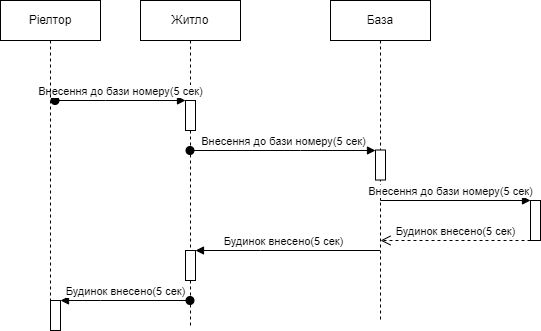

The diagram above was exported from draw.io. Its source (the exported page's mxGraphModel, read from the mxfile embedded in the PNG):
<mxGraphModel dx="1434" dy="834" grid="1" gridSize="10" guides="1" tooltips="1" connect="1" arrows="1" fold="1" page="1" pageScale="1" pageWidth="827" pageHeight="1169" math="0" shadow="0">
  <root>
    <mxCell id="0" />
    <mxCell id="1" parent="0" />
    <mxCell id="OVgtRjmaENTYtYLkprRq-42" value="Житло" style="shape=umlLifeline;perimeter=lifelinePerimeter;whiteSpace=wrap;html=1;container=1;dropTarget=0;collapsible=0;recursiveResize=0;outlineConnect=0;portConstraint=eastwest;newEdgeStyle={&quot;edgeStyle&quot;:&quot;elbowEdgeStyle&quot;,&quot;elbow&quot;:&quot;vertical&quot;,&quot;curved&quot;:0,&quot;rounded&quot;:0};" parent="1" vertex="1">
      <mxGeometry x="200" y="240" width="100" height="325" as="geometry" />
    </mxCell>
    <mxCell id="OVgtRjmaENTYtYLkprRq-50" value="" style="html=1;points=[];perimeter=orthogonalPerimeter;outlineConnect=0;targetShapes=umlLifeline;portConstraint=eastwest;newEdgeStyle={&quot;edgeStyle&quot;:&quot;elbowEdgeStyle&quot;,&quot;elbow&quot;:&quot;vertical&quot;,&quot;curved&quot;:0,&quot;rounded&quot;:0};" parent="OVgtRjmaENTYtYLkprRq-42" vertex="1">
      <mxGeometry x="45" y="100" width="10" height="30" as="geometry" />
    </mxCell>
    <mxCell id="OVgtRjmaENTYtYLkprRq-51" value="Внесення до бази номеру(5 сек)" style="html=1;verticalAlign=bottom;startArrow=oval;endArrow=block;startSize=8;edgeStyle=elbowEdgeStyle;elbow=vertical;curved=0;rounded=0;" parent="OVgtRjmaENTYtYLkprRq-42" edge="1">
      <mxGeometry relative="1" as="geometry">
        <mxPoint x="-85.5" y="100" as="sourcePoint" />
        <mxPoint x="45" y="100" as="targetPoint" />
        <Array as="points">
          <mxPoint x="-35" y="100" />
        </Array>
      </mxGeometry>
    </mxCell>
    <mxCell id="OVgtRjmaENTYtYLkprRq-57" value="" style="html=1;points=[];perimeter=orthogonalPerimeter;outlineConnect=0;targetShapes=umlLifeline;portConstraint=eastwest;newEdgeStyle={&quot;edgeStyle&quot;:&quot;elbowEdgeStyle&quot;,&quot;elbow&quot;:&quot;vertical&quot;,&quot;curved&quot;:0,&quot;rounded&quot;:0};" parent="OVgtRjmaENTYtYLkprRq-42" vertex="1">
      <mxGeometry x="45" y="250" width="10" height="30" as="geometry" />
    </mxCell>
    <mxCell id="OVgtRjmaENTYtYLkprRq-43" value="База" style="shape=umlLifeline;perimeter=lifelinePerimeter;whiteSpace=wrap;html=1;container=1;dropTarget=0;collapsible=0;recursiveResize=0;outlineConnect=0;portConstraint=eastwest;newEdgeStyle={&quot;edgeStyle&quot;:&quot;elbowEdgeStyle&quot;,&quot;elbow&quot;:&quot;vertical&quot;,&quot;curved&quot;:0,&quot;rounded&quot;:0};" parent="1" vertex="1">
      <mxGeometry x="390" y="240" width="100" height="320" as="geometry" />
    </mxCell>
    <mxCell id="OVgtRjmaENTYtYLkprRq-52" value="" style="html=1;points=[];perimeter=orthogonalPerimeter;outlineConnect=0;targetShapes=umlLifeline;portConstraint=eastwest;newEdgeStyle={&quot;edgeStyle&quot;:&quot;elbowEdgeStyle&quot;,&quot;elbow&quot;:&quot;vertical&quot;,&quot;curved&quot;:0,&quot;rounded&quot;:0};" parent="OVgtRjmaENTYtYLkprRq-43" vertex="1">
      <mxGeometry x="45" y="149.51" width="10" height="30" as="geometry" />
    </mxCell>
    <mxCell id="OVgtRjmaENTYtYLkprRq-53" value="Внесення до бази номеру(5 сек)" style="html=1;verticalAlign=bottom;startArrow=oval;endArrow=block;startSize=8;edgeStyle=elbowEdgeStyle;elbow=vertical;curved=0;rounded=0;" parent="1" source="OVgtRjmaENTYtYLkprRq-42" target="OVgtRjmaENTYtYLkprRq-52" edge="1">
      <mxGeometry relative="1" as="geometry">
        <mxPoint x="290" y="405" as="sourcePoint" />
        <Array as="points">
          <mxPoint x="360" y="390" />
        </Array>
      </mxGeometry>
    </mxCell>
    <mxCell id="OVgtRjmaENTYtYLkprRq-54" value="" style="html=1;points=[];perimeter=orthogonalPerimeter;outlineConnect=0;targetShapes=umlLifeline;portConstraint=eastwest;newEdgeStyle={&quot;edgeStyle&quot;:&quot;elbowEdgeStyle&quot;,&quot;elbow&quot;:&quot;vertical&quot;,&quot;curved&quot;:0,&quot;rounded&quot;:0};" parent="1" vertex="1">
      <mxGeometry x="590" y="440" width="10" height="40" as="geometry" />
    </mxCell>
    <mxCell id="OVgtRjmaENTYtYLkprRq-55" value="Внесення до бази номеру(5 сек)" style="html=1;verticalAlign=bottom;endArrow=block;edgeStyle=elbowEdgeStyle;elbow=vertical;curved=0;rounded=0;" parent="1" target="OVgtRjmaENTYtYLkprRq-54" edge="1">
      <mxGeometry relative="1" as="geometry">
        <mxPoint x="440" y="430" as="sourcePoint" />
        <Array as="points">
          <mxPoint x="500" y="440" />
        </Array>
      </mxGeometry>
    </mxCell>
    <mxCell id="OVgtRjmaENTYtYLkprRq-56" value="Будинок внесено(5 сек)" style="html=1;verticalAlign=bottom;endArrow=open;dashed=1;endSize=8;edgeStyle=elbowEdgeStyle;elbow=vertical;curved=0;rounded=0;" parent="1" source="OVgtRjmaENTYtYLkprRq-54" edge="1">
      <mxGeometry relative="1" as="geometry">
        <mxPoint x="440" y="480" as="targetPoint" />
        <Array as="points">
          <mxPoint x="530" y="480" />
          <mxPoint x="480" y="460" />
        </Array>
      </mxGeometry>
    </mxCell>
    <mxCell id="OVgtRjmaENTYtYLkprRq-58" value="Будинок внесено(5 сек)" style="html=1;verticalAlign=bottom;endArrow=block;edgeStyle=elbowEdgeStyle;elbow=vertical;curved=0;rounded=0;" parent="1" source="OVgtRjmaENTYtYLkprRq-43" target="OVgtRjmaENTYtYLkprRq-57" edge="1">
      <mxGeometry x="0.056" relative="1" as="geometry">
        <mxPoint x="330" y="480" as="sourcePoint" />
        <Array as="points">
          <mxPoint x="320" y="490" />
          <mxPoint x="320" y="480" />
        </Array>
        <mxPoint as="offset" />
      </mxGeometry>
    </mxCell>
    <mxCell id="OVgtRjmaENTYtYLkprRq-61" value="Будинок внесено(5 сек)" style="html=1;verticalAlign=bottom;startArrow=oval;endArrow=block;startSize=8;edgeStyle=elbowEdgeStyle;elbow=vertical;curved=0;rounded=0;" parent="1" source="OVgtRjmaENTYtYLkprRq-42" edge="1">
      <mxGeometry relative="1" as="geometry">
        <mxPoint x="50" y="520" as="sourcePoint" />
        <Array as="points">
          <mxPoint x="160" y="540" />
          <mxPoint x="160" y="530" />
          <mxPoint x="170" y="520" />
        </Array>
        <mxPoint x="120" y="540" as="targetPoint" />
      </mxGeometry>
    </mxCell>
    <mxCell id="-eL3D2FpRJJTaVs8UVC3-2" value="Ріелтор" style="shape=umlLifeline;perimeter=lifelinePerimeter;whiteSpace=wrap;html=1;container=1;dropTarget=0;collapsible=0;recursiveResize=0;outlineConnect=0;portConstraint=eastwest;newEdgeStyle={&quot;edgeStyle&quot;:&quot;elbowEdgeStyle&quot;,&quot;elbow&quot;:&quot;vertical&quot;,&quot;curved&quot;:0,&quot;rounded&quot;:0};" vertex="1" parent="1">
      <mxGeometry x="60" y="240" width="100" height="330" as="geometry" />
    </mxCell>
    <mxCell id="-eL3D2FpRJJTaVs8UVC3-3" value="" style="html=1;points=[];perimeter=orthogonalPerimeter;outlineConnect=0;targetShapes=umlLifeline;portConstraint=eastwest;newEdgeStyle={&quot;edgeStyle&quot;:&quot;elbowEdgeStyle&quot;,&quot;elbow&quot;:&quot;vertical&quot;,&quot;curved&quot;:0,&quot;rounded&quot;:0};" vertex="1" parent="-eL3D2FpRJJTaVs8UVC3-2">
      <mxGeometry x="50" y="300" width="10" height="30" as="geometry" />
    </mxCell>
  </root>
</mxGraphModel>